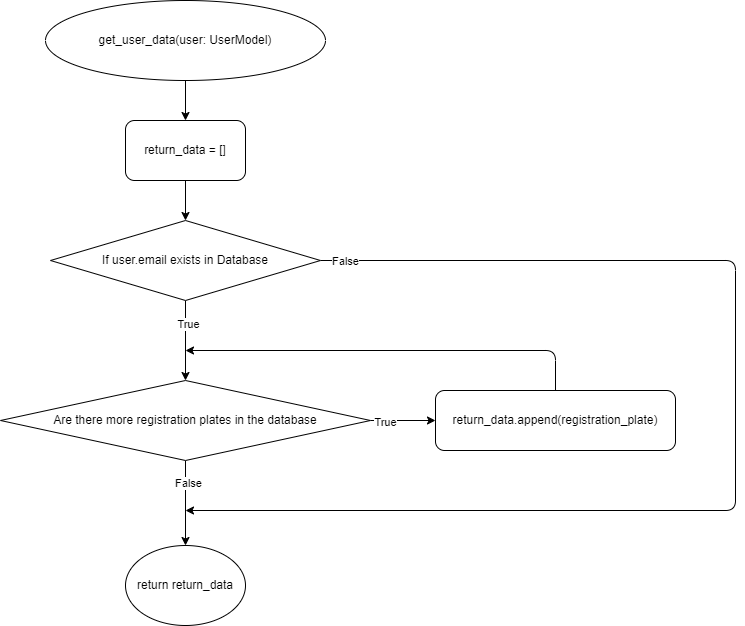

The diagram above was exported from draw.io. Its source (the exported page's mxGraphModel, read from the mxfile embedded in the PNG):
<mxGraphModel dx="920" dy="1039" grid="1" gridSize="10" guides="1" tooltips="1" connect="1" arrows="1" fold="1" page="1" pageScale="1" pageWidth="827" pageHeight="1169" math="0" shadow="0">
  <root>
    <mxCell id="0" />
    <mxCell id="1" parent="0" />
    <mxCell id="5" style="edgeStyle=none;html=1;entryX=0.5;entryY=0;entryDx=0;entryDy=0;" edge="1" parent="1" source="2" target="4">
      <mxGeometry relative="1" as="geometry" />
    </mxCell>
    <mxCell id="2" value="get_user_data(user: UserModel)" style="ellipse;whiteSpace=wrap;html=1;" vertex="1" parent="1">
      <mxGeometry x="60" y="40" width="280" height="80" as="geometry" />
    </mxCell>
    <mxCell id="9" style="edgeStyle=none;html=1;entryX=0.5;entryY=0;entryDx=0;entryDy=0;" edge="1" parent="1" source="3" target="8">
      <mxGeometry relative="1" as="geometry" />
    </mxCell>
    <mxCell id="17" value="True" style="edgeLabel;html=1;align=center;verticalAlign=middle;resizable=0;points=[];" vertex="1" connectable="0" parent="9">
      <mxGeometry x="-0.413" y="2" relative="1" as="geometry">
        <mxPoint as="offset" />
      </mxGeometry>
    </mxCell>
    <mxCell id="18" style="edgeStyle=none;html=1;" edge="1" parent="1" source="3">
      <mxGeometry relative="1" as="geometry">
        <mxPoint x="200" y="550" as="targetPoint" />
        <Array as="points">
          <mxPoint x="750" y="300" />
          <mxPoint x="750" y="550" />
        </Array>
      </mxGeometry>
    </mxCell>
    <mxCell id="19" value="False" style="edgeLabel;html=1;align=center;verticalAlign=middle;resizable=0;points=[];" vertex="1" connectable="0" parent="18">
      <mxGeometry x="-0.9713" y="2" relative="1" as="geometry">
        <mxPoint x="7" y="2" as="offset" />
      </mxGeometry>
    </mxCell>
    <mxCell id="3" value="If user.email exists in Database" style="rhombus;whiteSpace=wrap;html=1;" vertex="1" parent="1">
      <mxGeometry x="65" y="260" width="270" height="80" as="geometry" />
    </mxCell>
    <mxCell id="7" style="edgeStyle=none;html=1;entryX=0.5;entryY=0;entryDx=0;entryDy=0;" edge="1" parent="1" source="4" target="3">
      <mxGeometry relative="1" as="geometry" />
    </mxCell>
    <mxCell id="4" value="return_data = []" style="rounded=1;whiteSpace=wrap;html=1;" vertex="1" parent="1">
      <mxGeometry x="140" y="160" width="120" height="60" as="geometry" />
    </mxCell>
    <mxCell id="11" style="edgeStyle=none;html=1;entryX=0;entryY=0.5;entryDx=0;entryDy=0;" edge="1" parent="1" source="8" target="10">
      <mxGeometry relative="1" as="geometry" />
    </mxCell>
    <mxCell id="12" value="True" style="edgeLabel;html=1;align=center;verticalAlign=middle;resizable=0;points=[];" vertex="1" connectable="0" parent="11">
      <mxGeometry x="-0.5536" y="-1" relative="1" as="geometry">
        <mxPoint as="offset" />
      </mxGeometry>
    </mxCell>
    <mxCell id="15" style="edgeStyle=none;html=1;entryX=0.5;entryY=0;entryDx=0;entryDy=0;" edge="1" parent="1" source="8" target="14">
      <mxGeometry relative="1" as="geometry" />
    </mxCell>
    <mxCell id="16" value="False" style="edgeLabel;html=1;align=center;verticalAlign=middle;resizable=0;points=[];" vertex="1" connectable="0" parent="15">
      <mxGeometry x="-0.4752" y="2" relative="1" as="geometry">
        <mxPoint as="offset" />
      </mxGeometry>
    </mxCell>
    <mxCell id="8" value="Are there more registration plates in the database" style="rhombus;whiteSpace=wrap;html=1;" vertex="1" parent="1">
      <mxGeometry x="15" y="420" width="370" height="80" as="geometry" />
    </mxCell>
    <mxCell id="13" style="edgeStyle=none;html=1;" edge="1" parent="1" source="10">
      <mxGeometry relative="1" as="geometry">
        <mxPoint x="200" y="390" as="targetPoint" />
        <Array as="points">
          <mxPoint x="570" y="390" />
        </Array>
      </mxGeometry>
    </mxCell>
    <mxCell id="10" value="return_data.append(registration_plate)" style="rounded=1;whiteSpace=wrap;html=1;" vertex="1" parent="1">
      <mxGeometry x="450" y="430" width="240" height="60" as="geometry" />
    </mxCell>
    <mxCell id="14" value="return return_data" style="ellipse;whiteSpace=wrap;html=1;" vertex="1" parent="1">
      <mxGeometry x="140" y="585" width="120" height="80" as="geometry" />
    </mxCell>
  </root>
</mxGraphModel>